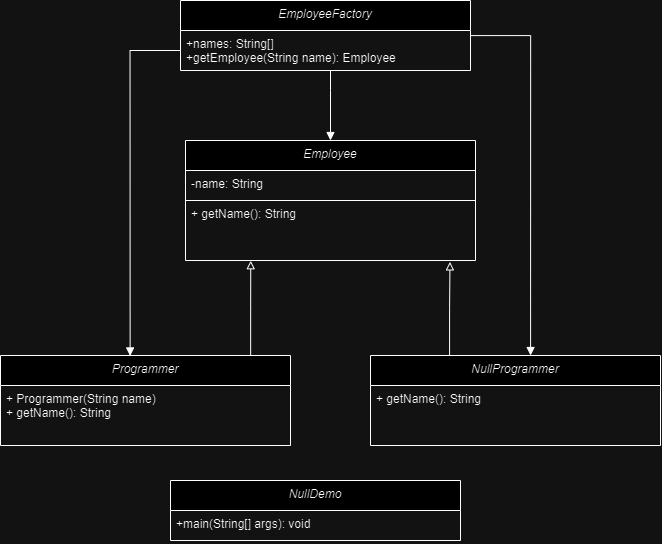

The diagram above was exported from draw.io. Its source (the exported page's mxGraphModel, read from the mxfile embedded in the PNG):
<mxGraphModel dx="1092" dy="614" grid="1" gridSize="10" guides="1" tooltips="1" connect="1" arrows="1" fold="1" page="1" pageScale="1" pageWidth="827" pageHeight="1169" math="0" shadow="0">
  <root>
    <mxCell id="WIyWlLk6GJQsqaUBKTNV-0" />
    <mxCell id="WIyWlLk6GJQsqaUBKTNV-1" parent="WIyWlLk6GJQsqaUBKTNV-0" />
    <mxCell id="KW6Gv7BRBMyNArS9Vql5-7" value="" style="edgeStyle=orthogonalEdgeStyle;rounded=0;orthogonalLoop=1;jettySize=auto;html=1;endArrow=block;endFill=0;entryX=0.912;entryY=1.023;entryDx=0;entryDy=0;entryPerimeter=0;" edge="1" parent="WIyWlLk6GJQsqaUBKTNV-1" source="FsJvvmwJsD3CYP06cmp1-11" target="FsJvvmwJsD3CYP06cmp1-22">
      <mxGeometry relative="1" as="geometry">
        <mxPoint x="1080" y="440" as="targetPoint" />
        <Array as="points">
          <mxPoint x="1079" y="448" />
          <mxPoint x="1079" y="448" />
        </Array>
      </mxGeometry>
    </mxCell>
    <mxCell id="FsJvvmwJsD3CYP06cmp1-11" value="NullProgrammer" style="swimlane;fontStyle=2;align=center;verticalAlign=top;childLayout=stackLayout;horizontal=1;startSize=30;horizontalStack=0;resizeParent=1;resizeLast=0;collapsible=1;marginBottom=0;rounded=0;shadow=0;strokeWidth=1;" parent="WIyWlLk6GJQsqaUBKTNV-1" vertex="1">
      <mxGeometry x="1000" y="495" width="290" height="90" as="geometry">
        <mxRectangle x="230" y="140" width="160" height="26" as="alternateBounds" />
      </mxGeometry>
    </mxCell>
    <mxCell id="FsJvvmwJsD3CYP06cmp1-13" value="+ getName(): String" style="text;align=left;verticalAlign=top;spacingLeft=4;spacingRight=4;overflow=hidden;rotatable=0;points=[[0,0.5],[1,0.5]];portConstraint=eastwest;rounded=0;shadow=0;html=0;" parent="FsJvvmwJsD3CYP06cmp1-11" vertex="1">
      <mxGeometry y="30" width="290" height="60" as="geometry" />
    </mxCell>
    <mxCell id="FsJvvmwJsD3CYP06cmp1-15" value="NullDemo" style="swimlane;fontStyle=2;align=center;verticalAlign=top;childLayout=stackLayout;horizontal=1;startSize=30;horizontalStack=0;resizeParent=1;resizeLast=0;collapsible=1;marginBottom=0;rounded=0;shadow=0;strokeWidth=1;" parent="WIyWlLk6GJQsqaUBKTNV-1" vertex="1">
      <mxGeometry x="800" y="620" width="290" height="60" as="geometry">
        <mxRectangle x="230" y="140" width="160" height="26" as="alternateBounds" />
      </mxGeometry>
    </mxCell>
    <mxCell id="FsJvvmwJsD3CYP06cmp1-17" value="+main(String[] args): void" style="text;align=left;verticalAlign=top;spacingLeft=4;spacingRight=4;overflow=hidden;rotatable=0;points=[[0,0.5],[1,0.5]];portConstraint=eastwest;rounded=0;shadow=0;html=0;" parent="FsJvvmwJsD3CYP06cmp1-15" vertex="1">
      <mxGeometry y="30" width="290" height="30" as="geometry" />
    </mxCell>
    <mxCell id="FsJvvmwJsD3CYP06cmp1-20" value="Employee" style="swimlane;fontStyle=2;align=center;verticalAlign=top;childLayout=stackLayout;horizontal=1;startSize=30;horizontalStack=0;resizeParent=1;resizeLast=0;collapsible=1;marginBottom=0;rounded=0;shadow=0;strokeWidth=1;" parent="WIyWlLk6GJQsqaUBKTNV-1" vertex="1">
      <mxGeometry x="815" y="280" width="290" height="120" as="geometry">
        <mxRectangle x="230" y="140" width="160" height="26" as="alternateBounds" />
      </mxGeometry>
    </mxCell>
    <mxCell id="FsJvvmwJsD3CYP06cmp1-21" value="-name: String&#10;" style="text;align=left;verticalAlign=top;spacingLeft=4;spacingRight=4;overflow=hidden;rotatable=0;points=[[0,0.5],[1,0.5]];portConstraint=eastwest;rounded=0;shadow=0;html=0;strokeColor=default;" parent="FsJvvmwJsD3CYP06cmp1-20" vertex="1">
      <mxGeometry y="30" width="290" height="30" as="geometry" />
    </mxCell>
    <mxCell id="FsJvvmwJsD3CYP06cmp1-22" value="+ getName(): String" style="text;align=left;verticalAlign=top;spacingLeft=4;spacingRight=4;overflow=hidden;rotatable=0;points=[[0,0.5],[1,0.5]];portConstraint=eastwest;rounded=0;shadow=0;html=0;" parent="FsJvvmwJsD3CYP06cmp1-20" vertex="1">
      <mxGeometry y="60" width="290" height="60" as="geometry" />
    </mxCell>
    <mxCell id="KW6Gv7BRBMyNArS9Vql5-6" value="" style="edgeStyle=orthogonalEdgeStyle;rounded=0;orthogonalLoop=1;jettySize=auto;html=1;endArrow=none;endFill=0;entryX=0;entryY=0.5;entryDx=0;entryDy=0;startArrow=block;startFill=1;exitX=0.447;exitY=0.005;exitDx=0;exitDy=0;exitPerimeter=0;" edge="1" parent="WIyWlLk6GJQsqaUBKTNV-1" source="KW6Gv7BRBMyNArS9Vql5-2" target="KW6Gv7BRBMyNArS9Vql5-5">
      <mxGeometry relative="1" as="geometry">
        <mxPoint x="740" y="370" as="sourcePoint" />
        <Array as="points">
          <mxPoint x="760" y="190" />
        </Array>
      </mxGeometry>
    </mxCell>
    <mxCell id="KW6Gv7BRBMyNArS9Vql5-23" value="" style="edgeStyle=orthogonalEdgeStyle;rounded=0;orthogonalLoop=1;jettySize=auto;html=1;endArrow=block;endFill=0;entryX=0.225;entryY=1.004;entryDx=0;entryDy=0;entryPerimeter=0;" edge="1" parent="WIyWlLk6GJQsqaUBKTNV-1" source="KW6Gv7BRBMyNArS9Vql5-2" target="FsJvvmwJsD3CYP06cmp1-22">
      <mxGeometry relative="1" as="geometry">
        <mxPoint x="890" y="430" as="targetPoint" />
        <Array as="points">
          <mxPoint x="880" y="447" />
        </Array>
      </mxGeometry>
    </mxCell>
    <mxCell id="KW6Gv7BRBMyNArS9Vql5-2" value="Programmer" style="swimlane;fontStyle=2;align=center;verticalAlign=top;childLayout=stackLayout;horizontal=1;startSize=30;horizontalStack=0;resizeParent=1;resizeLast=0;collapsible=1;marginBottom=0;rounded=0;shadow=0;strokeWidth=1;" vertex="1" parent="WIyWlLk6GJQsqaUBKTNV-1">
      <mxGeometry x="630" y="495" width="290" height="90" as="geometry">
        <mxRectangle x="230" y="140" width="160" height="26" as="alternateBounds" />
      </mxGeometry>
    </mxCell>
    <mxCell id="KW6Gv7BRBMyNArS9Vql5-3" value="+ Programmer(String name)&#10;+ getName(): String" style="text;align=left;verticalAlign=top;spacingLeft=4;spacingRight=4;overflow=hidden;rotatable=0;points=[[0,0.5],[1,0.5]];portConstraint=eastwest;rounded=0;shadow=0;html=0;" vertex="1" parent="KW6Gv7BRBMyNArS9Vql5-2">
      <mxGeometry y="30" width="290" height="60" as="geometry" />
    </mxCell>
    <mxCell id="KW6Gv7BRBMyNArS9Vql5-21" value="" style="edgeStyle=orthogonalEdgeStyle;rounded=0;orthogonalLoop=1;jettySize=auto;html=1;endArrow=block;endFill=1;entryX=0.5;entryY=0;entryDx=0;entryDy=0;" edge="1" parent="WIyWlLk6GJQsqaUBKTNV-1" source="KW6Gv7BRBMyNArS9Vql5-4" target="FsJvvmwJsD3CYP06cmp1-20">
      <mxGeometry relative="1" as="geometry">
        <Array as="points">
          <mxPoint x="960" y="230" />
          <mxPoint x="960" y="230" />
        </Array>
      </mxGeometry>
    </mxCell>
    <mxCell id="KW6Gv7BRBMyNArS9Vql5-26" value="" style="edgeStyle=orthogonalEdgeStyle;rounded=0;orthogonalLoop=1;jettySize=auto;html=1;endArrow=block;endFill=1;entryX=0.552;entryY=0;entryDx=0;entryDy=0;entryPerimeter=0;" edge="1" parent="WIyWlLk6GJQsqaUBKTNV-1" source="KW6Gv7BRBMyNArS9Vql5-4" target="FsJvvmwJsD3CYP06cmp1-11">
      <mxGeometry relative="1" as="geometry">
        <mxPoint x="1160" y="470" as="targetPoint" />
        <Array as="points">
          <mxPoint x="1160" y="175" />
        </Array>
      </mxGeometry>
    </mxCell>
    <mxCell id="KW6Gv7BRBMyNArS9Vql5-4" value="EmployeeFactory" style="swimlane;fontStyle=2;align=center;verticalAlign=top;childLayout=stackLayout;horizontal=1;startSize=30;horizontalStack=0;resizeParent=1;resizeLast=0;collapsible=1;marginBottom=0;rounded=0;shadow=0;strokeWidth=1;" vertex="1" parent="WIyWlLk6GJQsqaUBKTNV-1">
      <mxGeometry x="810" y="140" width="290" height="70" as="geometry">
        <mxRectangle x="230" y="140" width="160" height="26" as="alternateBounds" />
      </mxGeometry>
    </mxCell>
    <mxCell id="KW6Gv7BRBMyNArS9Vql5-5" value="+names: String[]&#10;+getEmployee(String name): Employee&#10;" style="text;align=left;verticalAlign=top;spacingLeft=4;spacingRight=4;overflow=hidden;rotatable=0;points=[[0,0.5],[1,0.5]];portConstraint=eastwest;rounded=0;shadow=0;html=0;" vertex="1" parent="KW6Gv7BRBMyNArS9Vql5-4">
      <mxGeometry y="30" width="290" height="40" as="geometry" />
    </mxCell>
  </root>
</mxGraphModel>